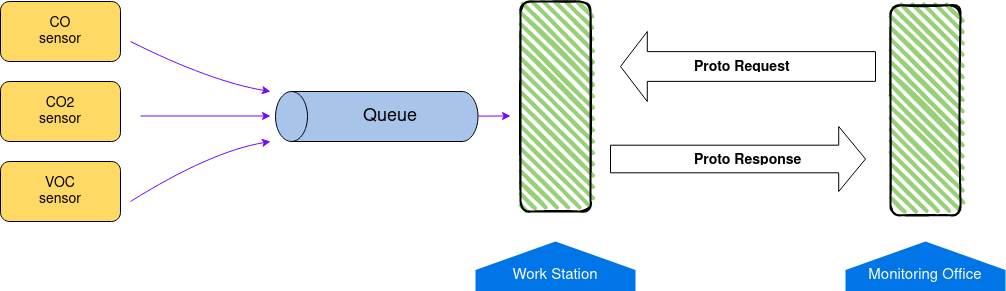

The diagram above was exported from draw.io. Its source (the exported page's mxGraphModel, read from the mxfile embedded in the PNG):
<mxGraphModel dx="1243" dy="654" grid="1" gridSize="10" guides="1" tooltips="1" connect="1" arrows="1" fold="1" page="1" pageScale="1" pageWidth="1100" pageHeight="850" background="none" math="0" shadow="0">
  <root>
    <mxCell id="0" />
    <mxCell id="1" parent="0" />
    <mxCell id="4ec97bd9e5d20128-7" value="Monitoring Office" style="shape=offPageConnector;whiteSpace=wrap;html=1;fillColor=#0075E8;fontSize=15;fontColor=#FFFFFF;size=0.5714285714285714;flipV=1;verticalAlign=bottom;strokeColor=none;spacingBottom=4;" parent="1" vertex="1">
      <mxGeometry x="885" y="460" width="160" height="50" as="geometry" />
    </mxCell>
    <mxCell id="prCGgjDolsToCcVFRFyF-2" value="" style="shape=cylinder3;whiteSpace=wrap;html=1;boundedLbl=1;backgroundOutline=1;size=16;rotation=-90;fillColor=#A9C4EB;" vertex="1" parent="1">
      <mxGeometry x="391.25" y="233.75" width="50" height="202.5" as="geometry" />
    </mxCell>
    <mxCell id="prCGgjDolsToCcVFRFyF-6" value="" style="rounded=1;whiteSpace=wrap;html=1;fillColor=#FFD966;" vertex="1" parent="1">
      <mxGeometry x="40" y="220" width="120" height="60" as="geometry" />
    </mxCell>
    <mxCell id="prCGgjDolsToCcVFRFyF-7" value="" style="rounded=1;whiteSpace=wrap;html=1;fillColor=#FFD966;" vertex="1" parent="1">
      <mxGeometry x="40" y="300" width="120" height="60" as="geometry" />
    </mxCell>
    <mxCell id="prCGgjDolsToCcVFRFyF-8" value="" style="rounded=1;whiteSpace=wrap;html=1;fillColor=#FFD966;" vertex="1" parent="1">
      <mxGeometry x="40" y="380" width="120" height="60" as="geometry" />
    </mxCell>
    <mxCell id="prCGgjDolsToCcVFRFyF-10" value="&lt;font style=&quot;font-size: 14px;&quot;&gt;CO sensor&lt;/font&gt;" style="text;html=1;strokeColor=none;fillColor=none;align=center;verticalAlign=middle;whiteSpace=wrap;rounded=0;" vertex="1" parent="1">
      <mxGeometry x="70" y="235" width="60" height="30" as="geometry" />
    </mxCell>
    <mxCell id="prCGgjDolsToCcVFRFyF-11" value="&lt;font style=&quot;font-size: 14px;&quot;&gt;CO2 sensor&lt;/font&gt;" style="text;html=1;strokeColor=none;fillColor=none;align=center;verticalAlign=middle;whiteSpace=wrap;rounded=0;" vertex="1" parent="1">
      <mxGeometry x="70" y="315" width="60" height="30" as="geometry" />
    </mxCell>
    <mxCell id="prCGgjDolsToCcVFRFyF-12" value="&lt;font style=&quot;font-size: 14px;&quot;&gt;VOC sensor&lt;/font&gt;" style="text;html=1;strokeColor=none;fillColor=none;align=center;verticalAlign=middle;whiteSpace=wrap;rounded=0;" vertex="1" parent="1">
      <mxGeometry x="70" y="395" width="60" height="30" as="geometry" />
    </mxCell>
    <mxCell id="prCGgjDolsToCcVFRFyF-14" value="" style="curved=1;endArrow=classic;html=1;rounded=0;fillColor=#7308FF;strokeColor=#7308FF;" edge="1" parent="1">
      <mxGeometry width="50" height="50" relative="1" as="geometry">
        <mxPoint x="170" y="420" as="sourcePoint" />
        <mxPoint x="310" y="360" as="targetPoint" />
        <Array as="points">
          <mxPoint x="250" y="370" />
        </Array>
      </mxGeometry>
    </mxCell>
    <mxCell id="prCGgjDolsToCcVFRFyF-16" value="" style="endArrow=classic;html=1;rounded=0;strokeColor=#7308FF;" edge="1" parent="1">
      <mxGeometry width="50" height="50" relative="1" as="geometry">
        <mxPoint x="180" y="334.47" as="sourcePoint" />
        <mxPoint x="310" y="334.47" as="targetPoint" />
      </mxGeometry>
    </mxCell>
    <mxCell id="prCGgjDolsToCcVFRFyF-17" value="" style="curved=1;endArrow=classic;html=1;rounded=0;strokeColor=#7308FF;" edge="1" parent="1">
      <mxGeometry width="50" height="50" relative="1" as="geometry">
        <mxPoint x="170" y="260" as="sourcePoint" />
        <mxPoint x="310" y="310" as="targetPoint" />
        <Array as="points">
          <mxPoint x="250" y="300" />
        </Array>
      </mxGeometry>
    </mxCell>
    <mxCell id="prCGgjDolsToCcVFRFyF-19" value="&lt;font style=&quot;font-size: 18px;&quot;&gt;Queue&lt;/font&gt;" style="text;html=1;strokeColor=none;fillColor=none;align=center;verticalAlign=middle;whiteSpace=wrap;rounded=0;" vertex="1" parent="1">
      <mxGeometry x="400" y="320" width="60" height="30" as="geometry" />
    </mxCell>
    <mxCell id="prCGgjDolsToCcVFRFyF-20" value="" style="rounded=1;whiteSpace=wrap;html=1;strokeWidth=2;fillWeight=4;hachureGap=8;hachureAngle=45;fillColor=#97D077;sketch=1;" vertex="1" parent="1">
      <mxGeometry x="560" y="220" width="70" height="210" as="geometry" />
    </mxCell>
    <mxCell id="prCGgjDolsToCcVFRFyF-25" value="" style="shape=singleArrow;direction=west;whiteSpace=wrap;html=1;arrowWidth=0.42456140350877325;arrowSize=0.10505675954592361;" vertex="1" parent="1">
      <mxGeometry x="660" y="250" width="255" height="70" as="geometry" />
    </mxCell>
    <mxCell id="prCGgjDolsToCcVFRFyF-26" value="" style="shape=singleArrow;direction=west;whiteSpace=wrap;html=1;arrowWidth=0.42456140350877325;arrowSize=0.10505675954592361;rotation=-180;" vertex="1" parent="1">
      <mxGeometry x="650" y="345" width="255" height="65" as="geometry" />
    </mxCell>
    <mxCell id="prCGgjDolsToCcVFRFyF-27" value="&lt;h3&gt;Proto Request&lt;/h3&gt;" style="text;strokeColor=none;fillColor=none;align=left;verticalAlign=middle;spacingLeft=4;spacingRight=4;overflow=hidden;points=[[0,0.5],[1,0.5]];portConstraint=eastwest;rotatable=0;whiteSpace=wrap;html=1;" vertex="1" parent="1">
      <mxGeometry x="727.5" y="262" width="120" height="30" as="geometry" />
    </mxCell>
    <mxCell id="prCGgjDolsToCcVFRFyF-28" value="&lt;h3&gt;Proto Response&lt;br&gt;&lt;/h3&gt;" style="text;strokeColor=none;fillColor=none;align=left;verticalAlign=middle;spacingLeft=4;spacingRight=4;overflow=hidden;points=[[0,0.5],[1,0.5]];portConstraint=eastwest;rotatable=0;whiteSpace=wrap;html=1;" vertex="1" parent="1">
      <mxGeometry x="727.5" y="355" width="120" height="30" as="geometry" />
    </mxCell>
    <mxCell id="prCGgjDolsToCcVFRFyF-31" value="Work Station" style="shape=offPageConnector;whiteSpace=wrap;html=1;fillColor=#0075E8;fontSize=15;fontColor=#FFFFFF;size=0.5714285714285714;flipV=1;verticalAlign=bottom;strokeColor=none;spacingBottom=4;" vertex="1" parent="1">
      <mxGeometry x="515" y="460" width="160" height="50" as="geometry" />
    </mxCell>
    <mxCell id="prCGgjDolsToCcVFRFyF-32" value="" style="rounded=1;whiteSpace=wrap;html=1;strokeWidth=2;fillWeight=4;hachureGap=8;hachureAngle=45;fillColor=#97D077;sketch=1;" vertex="1" parent="1">
      <mxGeometry x="930" y="223.75" width="70" height="210" as="geometry" />
    </mxCell>
    <mxCell id="prCGgjDolsToCcVFRFyF-37" value="" style="endArrow=classic;html=1;rounded=0;strokeColor=#7308FF;" edge="1" parent="1" source="prCGgjDolsToCcVFRFyF-2">
      <mxGeometry width="50" height="50" relative="1" as="geometry">
        <mxPoint x="510" y="334.47" as="sourcePoint" />
        <mxPoint x="550" y="334.47" as="targetPoint" />
      </mxGeometry>
    </mxCell>
  </root>
</mxGraphModel>